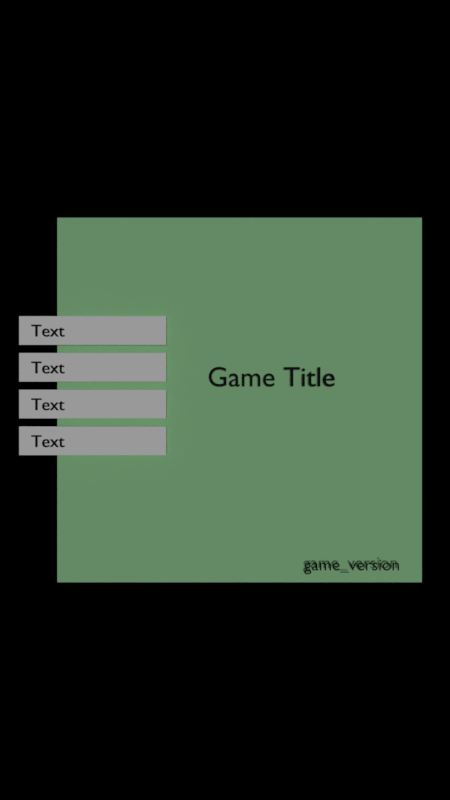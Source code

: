 # Source: resolucao001b.blend  (saved by Blender 2.79.7; exported with 4.5.12 LTS)
import bpy
from mathutils import Matrix  # noqa: F401  (used for matrix-valued properties, if any)

bpy.ops.wm.read_factory_settings(use_empty=True)
scene = bpy.context.scene
scene.name = 'projeto'

# ---- collections
col_collection_1 = bpy.data.collections.new('Collection 1'); scene.collection.children.link(col_collection_1)

# ---- materials (node trees are filled in below, after node groups)
mat_materialdark = bpy.data.materials.new('materialDark')
mat_materialdark.alpha_threshold = 0.0
mat_materialdark.use_transparent_shadow = False
mat_materialdark.diffuse_color = (0.01444, 0.01444, 0.01444, 1.0)
mat_materialdark.roughness = 0.5
mat_btn_mcolor = bpy.data.materials.new('btn_mColor')
mat_btn_mcolor.alpha_threshold = 0.0
mat_btn_mcolor.use_transparent_shadow = False
mat_btn_mcolor.diffuse_color = (1.0, 1.0, 1.0, 1.0)
mat_btn_mcolor.roughness = 0.5
mat_btn_mover = bpy.data.materials.new('btn_mOver')
mat_btn_mover.alpha_threshold = 0.0
mat_btn_mover.use_transparent_shadow = False
mat_btn_mover.diffuse_color = (0.8, 0.03364, 0.05972, 1.0)
mat_btn_mover.roughness = 0.5
mat_material = bpy.data.materials.new('Material')
mat_material.alpha_threshold = 0.0
mat_material.use_transparent_shadow = False
mat_material.diffuse_color = (0.4037, 0.8, 0.4062, 1.0)
mat_material.roughness = 0.5
mat_ground = bpy.data.materials.new('Ground')
mat_ground.alpha_threshold = 0.0
mat_ground.use_transparent_shadow = False
mat_ground.diffuse_color = (0.8, 0.1682, 0.02578, 1.0)
mat_ground.roughness = 0.5
mat_ground.line_color = (0.0, 0.0, 0.0, 1.0)

# ---- material node trees

# ---- cameras
cam_camera_001 = bpy.data.cameras.new('Camera.001')
cam_camera_001.clip_end = 100.0
cam_camera_001.lens = 35.0
cam_camera_001.sensor_width = 32.0
cam_camera_001.sensor_height = 18.0
cam_camera_001.display_size = 2.0
cam_camera_001.dof.focus_distance = 0.0
cam_camera_001.dof.aperture_fstop = 128.0
cam_camera_001.dof.aperture_blades = 6

# ---- lights
light_hemi = bpy.data.lights.new('Hemi', 'SUN')
light_hemi.transmission_factor = 0.0
light_hemi.angle = 0.1993
light_hemi.energy = 1.0
light_hemi.shadow_buffer_clip_start = 0.5
light_hemi.shadow_soft_size = 0.1
light_hemi.shadow_cascade_max_distance = 1000.0

# ---- meshes
me_btn_mcolor = bpy.data.meshes.new('btn_mColor')
me_btn_mcolor.from_pydata([(-1.0, 0.195, 0.0), (1.0, 0.195, 0.0), (-1.0, -0.195, 0.0), (1.0, -0.195, 0.0)], [], [(2, 3, 1, 0)])
me_btn_mcolor.materials.append(mat_btn_mcolor)
me_btn_mcolor.use_remesh_preserve_volume = False
me_btn_mcolor.use_remesh_preserve_attributes = False
me_btn_mcolor.use_mirror_vertex_groups = False
me_btn_mcolor.update()
me_btn_mover = bpy.data.meshes.new('btn_mOver')
me_btn_mover.from_pydata([(-1.0, 0.195, 0.0), (1.0, 0.195, 0.0), (-1.0, -0.195, 0.0), (1.0, -0.195, 0.0)], [], [(2, 3, 1, 0)])
me_btn_mover.materials.append(mat_btn_mover)
me_btn_mover.use_remesh_preserve_volume = False
me_btn_mover.use_remesh_preserve_attributes = False
me_btn_mover.use_mirror_vertex_groups = False
me_btn_mover.update()
me_btnconfiguracoes = bpy.data.meshes.new('btnConfiguracoes')
me_btnconfiguracoes.from_pydata([(-1.0, 0.195, 0.0), (-1.0, -0.195, 0.0), (1.0, -0.195, 0.0), (1.0, 0.195, 0.0)], [], [(1, 2, 3, 0)])
me_btnconfiguracoes.materials.append(mat_btn_mcolor)
me_btnconfiguracoes.use_remesh_preserve_volume = False
me_btnconfiguracoes.use_remesh_preserve_attributes = False
me_btnconfiguracoes.use_mirror_vertex_groups = False
me_btnconfiguracoes.update()
me_btnhistoria = bpy.data.meshes.new('btnHistoria')
me_btnhistoria.from_pydata([(-1.0, 0.195, 0.0), (-1.0, -0.195, 0.0), (1.0, -0.195, 0.0), (1.0, 0.195, 0.0)], [], [(1, 2, 3, 0)])
me_btnhistoria.materials.append(mat_btn_mcolor)
me_btnhistoria.use_remesh_preserve_volume = False
me_btnhistoria.use_remesh_preserve_attributes = False
me_btnhistoria.use_mirror_vertex_groups = False
me_btnhistoria.update()
me_btnnovojogo = bpy.data.meshes.new('btnNovoJogo')
me_btnnovojogo.from_pydata([(-1.0, 0.195, 0.0), (1.0, 0.195, 0.0), (-1.0, -0.195, 0.0), (1.0, -0.195, 0.0)], [], [(2, 3, 1, 0)])
me_btnnovojogo.materials.append(mat_btn_mcolor)
me_btnnovojogo.use_remesh_preserve_volume = False
me_btnnovojogo.use_remesh_preserve_attributes = False
me_btnnovojogo.use_mirror_vertex_groups = False
me_btnnovojogo.update()
me_btnsobre = bpy.data.meshes.new('btnSobre')
me_btnsobre.from_pydata([(-1.0, 0.195, 0.0), (-1.0, -0.195, 0.0), (1.0, -0.195, 0.0), (1.0, 0.195, 0.0)], [], [(1, 2, 3, 0)])
me_btnsobre.materials.append(mat_btn_mcolor)
me_btnsobre.use_remesh_preserve_volume = False
me_btnsobre.use_remesh_preserve_attributes = False
me_btnsobre.use_mirror_vertex_groups = False
me_btnsobre.update()
me_plane_001 = bpy.data.meshes.new('Plane.001')
me_plane_001.from_pydata([(-1.0, -1.0, 0.0), (1.0, -1.0, 0.0), (-1.0, 1.0, 0.0), (1.0, 1.0, 0.0)], [], [(0, 1, 3, 2)])
me_plane_001.materials.append(mat_material)
me_plane_001.materials.append(mat_ground)
me_plane_001.use_remesh_preserve_volume = False
me_plane_001.use_remesh_preserve_attributes = False
me_plane_001.use_mirror_vertex_groups = False
me_plane_001.update()

# ---- curves / text
txt_txtversao = bpy.data.curves.new('txtVersao', 'FONT')
txt_txtversao.dimensions = '2D'
txt_txtversao.body = 'game_version'
txt_txtversao.materials.append(mat_materialdark)
txt_txtversao.use_path_clamp = True
txt_txtversao.bevel_resolution = 0
txt_txttitulo = bpy.data.curves.new('txtTitulo', 'FONT')
txt_txttitulo.dimensions = '2D'
txt_txttitulo.body = 'Game Title'
txt_txttitulo.materials.append(mat_materialdark)
txt_txttitulo.use_path_clamp = True
txt_txttitulo.bevel_resolution = 0
txt_txtnovojogo = bpy.data.curves.new('txtNovoJogo', 'FONT')
txt_txtnovojogo.dimensions = '2D'
txt_txtnovojogo.body = 'Text'
txt_txtnovojogo.materials.append(mat_materialdark)
txt_txtnovojogo.use_path_clamp = True
txt_txtnovojogo.bevel_resolution = 0
txt_txthistoria = bpy.data.curves.new('txtHistoria', 'FONT')
txt_txthistoria.dimensions = '2D'
txt_txthistoria.body = 'Text'
txt_txthistoria.materials.append(mat_materialdark)
txt_txthistoria.use_path_clamp = True
txt_txthistoria.bevel_resolution = 0
txt_txtconfiguracoes = bpy.data.curves.new('txtConfiguracoes', 'FONT')
txt_txtconfiguracoes.dimensions = '2D'
txt_txtconfiguracoes.body = 'Text'
txt_txtconfiguracoes.materials.append(mat_materialdark)
txt_txtconfiguracoes.use_path_clamp = True
txt_txtconfiguracoes.bevel_resolution = 0
txt_txtsobre = bpy.data.curves.new('txtSobre', 'FONT')
txt_txtsobre.dimensions = '2D'
txt_txtsobre.body = 'Text'
txt_txtsobre.materials.append(mat_materialdark)
txt_txtsobre.use_path_clamp = True
txt_txtsobre.bevel_resolution = 0

# ---- objects
ob_txtversao = bpy.data.objects.new('txtVersao', txt_txtversao)
ob_empty = bpy.data.objects.new('Empty', None)
ob_txttitulo = bpy.data.objects.new('txtTitulo', txt_txttitulo)
ob_btn_mcolor = bpy.data.objects.new('btn_mColor', me_btn_mcolor)
ob_btn_mover = bpy.data.objects.new('btn_mOver', me_btn_mover)
ob_txtnovojogo = bpy.data.objects.new('txtNovoJogo', txt_txtnovojogo)
ob_txthistoria = bpy.data.objects.new('txtHistoria', txt_txthistoria)
ob_txtconfiguracoes = bpy.data.objects.new('txtConfiguracoes', txt_txtconfiguracoes)
ob_txtsobre = bpy.data.objects.new('txtSobre', txt_txtsobre)
ob_btnconfiguracoes = bpy.data.objects.new('btnConfiguracoes', me_btnconfiguracoes)
ob_btnhistoria = bpy.data.objects.new('btnHistoria', me_btnhistoria)
ob_btnnovojogo = bpy.data.objects.new('btnNovoJogo', me_btnnovojogo)
ob_btnsobre = bpy.data.objects.new('btnSobre', me_btnsobre)
ob_plane = bpy.data.objects.new('Plane', me_plane_001)
ob_hemi = bpy.data.objects.new('Hemi', light_hemi)
ob_camera_001 = bpy.data.objects.new('Camera.001', cam_camera_001)

# ---- transforms, parenting, visibility, modifiers, constraints
ob_txtversao.location = (0.8711, -2.308, 0.15)
ob_txtversao.scale = (0.2333, 0.2333, 0.2333)
ob_txtversao.color = (0.01444, 0.01444, 0.01444, 1.0)
ob_txtversao.lineart.crease_threshold = 0.0
ob_empty.location = (0.0, 0.0, 0.0)
ob_empty.rotation_euler = (0.1872, -0.1841, 0.7681)
ob_empty.scale = (3.542, 3.542, 3.542)
ob_empty.empty_display_type = 'SPHERE'
ob_empty.show_in_front = True
ob_empty.lineart.crease_threshold = 0.0
ob_txttitulo.location = (-0.4397, 0.1845, 0.15)
ob_txttitulo.scale = (0.3826, 0.3826, 0.3826)
ob_txttitulo.color = (0.01444, 0.01444, 0.01444, 1.0)
ob_txttitulo.lineart.crease_threshold = 0.0
ob_btn_mcolor.location = (1.293, 6.93, 0.1)
ob_btn_mcolor.lineart.crease_threshold = 0.0
ob_btn_mover.location = (-0.9313, 6.93, 0.1)
ob_btn_mover.lineart.crease_threshold = 0.0
ob_txtnovojogo.location = (-2.83, 0.8609, 0.15)
ob_txtnovojogo.scale = (0.2357, 0.2357, 0.2357)
ob_txtnovojogo.lineart.crease_threshold = 0.0
ob_txthistoria.location = (-2.83, 0.3609, 0.15)
ob_txthistoria.scale = (0.2357, 0.2357, 0.2357)
ob_txthistoria.lineart.crease_threshold = 0.0
ob_txtconfiguracoes.location = (-2.83, -0.1391, 0.15)
ob_txtconfiguracoes.scale = (0.2357, 0.2357, 0.2357)
ob_txtconfiguracoes.lineart.crease_threshold = 0.0
ob_txtsobre.location = (-2.83, -0.6391, 0.15)
ob_txtsobre.scale = (0.2357, 0.2357, 0.2357)
ob_txtsobre.lineart.crease_threshold = 0.0
ob_btnconfiguracoes.location = (-2.0, -0.055, 0.1)
ob_btnconfiguracoes.lineart.crease_threshold = 0.0
ob_btnhistoria.location = (-2.0, 0.445, 0.1)
ob_btnhistoria.lineart.crease_threshold = 0.0
ob_btnnovojogo.location = (-2.0, 0.945, 0.1)
ob_btnnovojogo.lineart.crease_threshold = 0.0
ob_btnsobre.location = (-2.0, -0.555, 0.1)
ob_btnsobre.lineart.crease_threshold = 0.0
ob_plane.location = (0.0, 0.0, 0.0)
ob_plane.scale = (2.5, 2.5, 2.5)
ob_plane.lineart.crease_threshold = 0.0
ob_hemi.location = (0.0, 0.0, 11.61)
ob_hemi.lineart.crease_threshold = 0.0
ob_camera_001.location = (-0.2, 0.0, 12.0)
ob_camera_001.lineart.crease_threshold = 0.0

# ---- collection membership
col_collection_1.objects.link(ob_txtversao)
col_collection_1.objects.link(ob_empty)
col_collection_1.objects.link(ob_txttitulo)
col_collection_1.objects.link(ob_btn_mcolor)
col_collection_1.objects.link(ob_btn_mover)
col_collection_1.objects.link(ob_txtnovojogo)
col_collection_1.objects.link(ob_txthistoria)
col_collection_1.objects.link(ob_txtconfiguracoes)
col_collection_1.objects.link(ob_txtsobre)
col_collection_1.objects.link(ob_btnconfiguracoes)
col_collection_1.objects.link(ob_btnhistoria)
col_collection_1.objects.link(ob_btnnovojogo)
col_collection_1.objects.link(ob_btnsobre)
col_collection_1.objects.link(ob_plane)
col_collection_1.objects.link(ob_hemi)
col_collection_1.objects.link(ob_camera_001)

# ---- scene / render settings (as saved in the file)
scene.camera = ob_camera_001
scene.frame_start = 1; scene.frame_end = 250; scene.frame_set(1)
scene.render.engine = 'BLENDER_EEVEE_NEXT'
scene.render.image_settings.exr_codec = 'NONE'
scene.render.resolution_x = 1080
scene.render.resolution_y = 1920
scene.render.resolution_percentage = 50
scene.render.dither_intensity = 0.0
scene.render.simplify_subdivision_render = 0
scene.render.simplify_child_particles_render = 0.0
scene.cycles.use_denoising = False
scene.cycles.samples = 128
scene.cycles.sampling_pattern = 'TABULATED_SOBOL'
scene.cycles.use_adaptive_sampling = False
scene.cycles.use_light_tree = False
scene.view_settings.view_transform = 'Standard'
bpy.context.view_layer.update()
